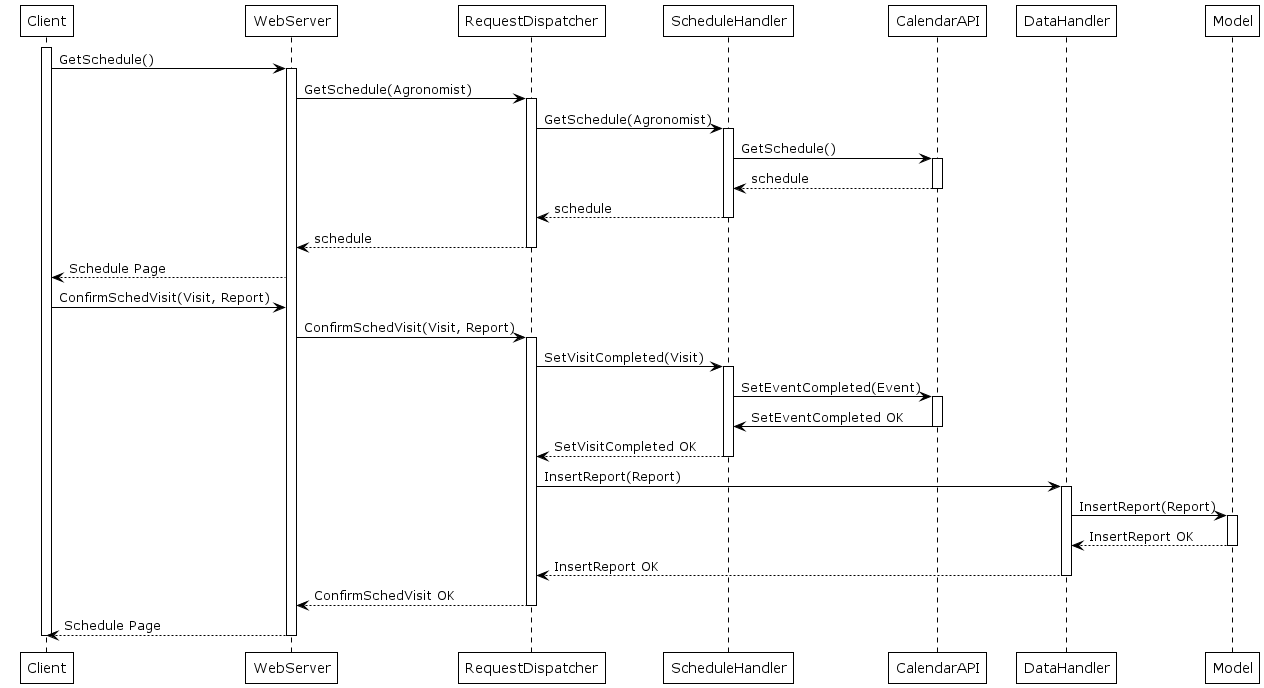

The diagram above was rendered by PlantUML. Its source (embedded in the PNG):
@startuml Agronomist_2_4
'Agronomist confirms a scheduled visit
!theme plain
activate Client
Client -> WebServer: GetSchedule()
activate WebServer

WebServer -> RequestDispatcher: GetSchedule(Agronomist)
activate RequestDispatcher
RequestDispatcher -> ScheduleHandler : GetSchedule(Agronomist)
activate ScheduleHandler
ScheduleHandler -> CalendarAPI: GetSchedule()
activate CalendarAPI
CalendarAPI --> ScheduleHandler: schedule
deactivate CalendarAPI
ScheduleHandler --> RequestDispatcher: schedule
deactivate ScheduleHandler
RequestDispatcher --> WebServer: schedule
deactivate RequestDispatcher

WebServer --> Client: Schedule Page
Client -> WebServer: ConfirmSchedVisit(Visit, Report)
WebServer -> RequestDispatcher: ConfirmSchedVisit(Visit, Report)
activate RequestDispatcher
RequestDispatcher -> ScheduleHandler : SetVisitCompleted(Visit)
activate ScheduleHandler
ScheduleHandler -> CalendarAPI: SetEventCompleted(Event)
activate CalendarAPI
CalendarAPI -> ScheduleHandler: SetEventCompleted OK
deactivate CalendarAPI


ScheduleHandler-->RequestDispatcher: SetVisitCompleted OK
deactivate ScheduleHandler
RequestDispatcher -> DataHandler: InsertReport(Report)
activate DataHandler
DataHandler -> Model: InsertReport(Report)
activate Model
Model --> DataHandler: InsertReport OK
deactivate Model
DataHandler --> RequestDispatcher: InsertReport OK
deactivate DataHandler

RequestDispatcher --> WebServer: ConfirmSchedVisit OK
deactivate RequestDispatcher

WebServer --> Client: Schedule Page
deactivate WebServer

deactivate Client

' ChatHandler -> Model: GetAgronomistsFromFarm(Farm)
' activate Model
' Model --> ChatHandler : Agronomists[]
' deactivate Model
' ChatHandler -> NotificationHandler: SendPendingChatNotification(Agronomists[])
' activate NotificationHandler

' NotificationHandler --> ChatHandler: Notification Sent
' deactivate NotificationHandler


@enduml